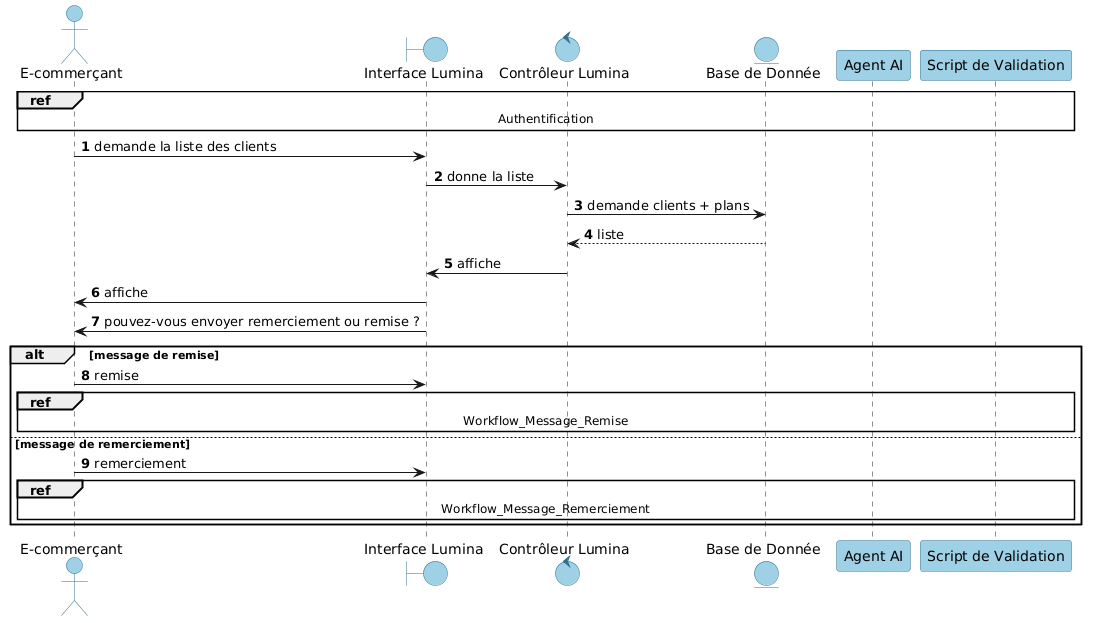

The diagram above was rendered by PlantUML. Its source (embedded in the PNG):
@startuml
autonumber

skinparam backgroundColor white

skinparam participant {
    BackgroundColor #9ED0E6
    BorderColor #2F6F8F
    FontColor black
}

skinparam actor {
    BackgroundColor #9ED0E6
    BorderColor #2F6F8F
    FontColor black
}

skinparam entity {
    BackgroundColor #9ED0E6
    BorderColor #2F6F8F
    FontColor black
}

skinparam boundary {
    BackgroundColor #9ED0E6
    BorderColor #2F6F8F
    FontColor black
}
skinparam control {
    BackgroundColor #9ED0E6
    BorderColor #2F6F8F
    FontColor black
}

actor "E-commerçant" as User
boundary "Interface Lumina" as UI
control "Contrôleur Lumina" as Controller
entity "Base de Donnée" as DB
participant "Agent AI" as AI
participant "Script de Validation" as Validator

ref over User, UI, Controller, DB , AI , Validator
  Authentification
end ref

User -> UI : demande la liste des clients
UI -> Controller : donne la liste
Controller -> DB : demande clients + plans
DB --> Controller : liste
Controller -> UI : affiche
UI -> User : affiche

UI -> User : pouvez-vous envoyer remerciement ou remise ?

alt message de remise
    User -> UI : remise
    ref over User, UI, Controller, DB , AI , Validator
        Workflow_Message_Remise
    end ref

else message de remerciement
    User -> UI : remerciement
    ref over User, UI, Controller, DB , AI , Validator
        Workflow_Message_Remerciement
    end ref
end
@enduml